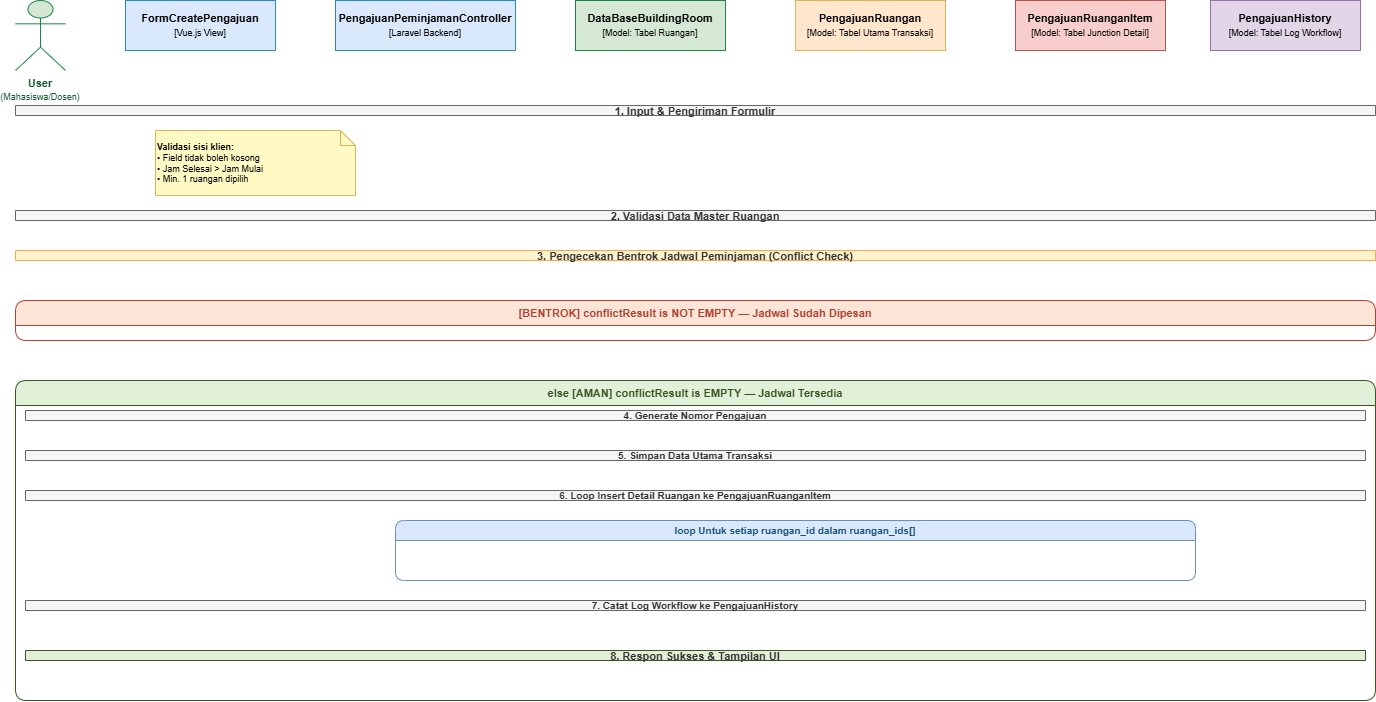

The diagram above was exported from draw.io. Its source (the exported page's mxGraphModel, read from the mxfile embedded in the PNG):
<mxGraphModel dx="2867" dy="1437" grid="1" gridSize="10" guides="1" tooltips="1" connect="1" arrows="1" fold="1" page="1" pageScale="1" pageWidth="850" pageHeight="1100" math="0" shadow="0">
  <root>
    <mxCell id="0" />
    <mxCell id="1" parent="0" />
    <mxCell id="act_user" parent="1" style="shape=umlActor;whiteSpace=wrap;html=1;fillColor=#d5e8d4;strokeColor=#1E8449;fontColor=#145A32;labelPosition=center;verticalLabelPosition=bottom;align=center;verticalAlign=top;fontSize=11;" value="&lt;b&gt;User&lt;/b&gt;&lt;br&gt;&lt;font style=&quot;font-size:9px;&quot;&gt;(Mahasiswa/Dosen)&lt;/font&gt;" vertex="1">
      <mxGeometry height="70" width="50" x="80" y="90" as="geometry" />
    </mxCell>
    <mxCell id="hdr_view" parent="1" style="shape=mxgraph.uml.lifeline;whiteSpace=wrap;html=1;fillColor=#dae8fc;strokeColor=#2E86C1;fontSize=11;" value="&lt;b&gt;FormCreatePengajuan&lt;/b&gt;&lt;br&gt;&lt;font style=&quot;font-size:9px;&quot;&gt;[Vue.js View]&lt;/font&gt;" vertex="1">
      <mxGeometry height="50" width="150" x="190" y="90" as="geometry" />
    </mxCell>
    <mxCell id="hdr_ctrl" parent="1" style="shape=mxgraph.uml.lifeline;whiteSpace=wrap;html=1;fillColor=#dae8fc;strokeColor=#2E86C1;fontSize=11;" value="&lt;b&gt;PengajuanPeminjamanController&lt;/b&gt;&lt;br&gt;&lt;font style=&quot;font-size:9px;&quot;&gt;[Laravel Backend]&lt;/font&gt;" vertex="1">
      <mxGeometry height="50" width="180" x="400" y="90" as="geometry" />
    </mxCell>
    <mxCell id="hdr_room" parent="1" style="shape=mxgraph.uml.lifeline;whiteSpace=wrap;html=1;fillColor=#d5e8d4;strokeColor=#1E8449;fontSize=11;" value="&lt;b&gt;DataBaseBuildingRoom&lt;/b&gt;&lt;br&gt;&lt;font style=&quot;font-size:9px;&quot;&gt;[Model: Tabel Ruangan]&lt;/font&gt;" vertex="1">
      <mxGeometry height="50" width="150" x="640" y="90" as="geometry" />
    </mxCell>
    <mxCell id="hdr_pr" parent="1" style="shape=mxgraph.uml.lifeline;whiteSpace=wrap;html=1;fillColor=#ffe6cc;strokeColor=#d6b656;fontSize=11;" value="&lt;b&gt;PengajuanRuangan&lt;/b&gt;&lt;br&gt;&lt;font style=&quot;font-size:9px;&quot;&gt;[Model: Tabel Utama Transaksi]&lt;/font&gt;" vertex="1">
      <mxGeometry height="50" width="150" x="860" y="90" as="geometry" />
    </mxCell>
    <mxCell id="hdr_pri" parent="1" style="shape=mxgraph.uml.lifeline;whiteSpace=wrap;html=1;fillColor=#f8cecc;strokeColor=#b85450;fontSize=11;" value="&lt;b&gt;PengajuanRuanganItem&lt;/b&gt;&lt;br&gt;&lt;font style=&quot;font-size:9px;&quot;&gt;[Model: Tabel Junction Detail]&lt;/font&gt;" vertex="1">
      <mxGeometry height="50" width="150" x="1080" y="90" as="geometry" />
    </mxCell>
    <mxCell id="hdr_ph" parent="1" style="shape=mxgraph.uml.lifeline;whiteSpace=wrap;html=1;fillColor=#e1d5e7;strokeColor=#9673a6;fontSize=11;" value="&lt;b&gt;PengajuanHistory&lt;/b&gt;&lt;br&gt;&lt;font style=&quot;font-size:9px;&quot;&gt;[Model: Tabel Log Workflow]&lt;/font&gt;" vertex="1">
      <mxGeometry height="50" width="150" x="1275" y="90" as="geometry" />
    </mxCell>
    <mxCell id="ll_user" edge="1" parent="1" source="act_user" style="endArrow=none;dashed=1;strokeColor=#1E8449;strokeWidth=1.5;" value="">
      <mxGeometry height="1030" width="1" x="105" y="160" as="geometry">
        <Array as="points">
          <mxPoint x="105" y="1190" />
        </Array>
      </mxGeometry>
    </mxCell>
    <mxCell id="ll_view" edge="1" parent="1" style="endArrow=none;dashed=1;strokeColor=#2E86C1;strokeWidth=1.5;" value="">
      <mxGeometry height="1050" width="1" x="305" y="140" as="geometry">
        <Array as="points">
          <mxPoint x="305" y="140" />
          <mxPoint x="305" y="1190" />
        </Array>
      </mxGeometry>
    </mxCell>
    <mxCell id="ll_ctrl" edge="1" parent="1" style="endArrow=none;dashed=1;strokeColor=#2E86C1;strokeWidth=1.5;" value="">
      <mxGeometry height="1050" width="1" x="550" y="140" as="geometry">
        <Array as="points">
          <mxPoint x="550" y="140" />
          <mxPoint x="550" y="1190" />
        </Array>
      </mxGeometry>
    </mxCell>
    <mxCell id="ll_room" edge="1" parent="1" style="endArrow=none;dashed=1;strokeColor=#1E8449;strokeWidth=1.5;" value="">
      <mxGeometry height="1050" width="1" x="795" y="140" as="geometry">
        <Array as="points">
          <mxPoint x="795" y="140" />
          <mxPoint x="795" y="1190" />
        </Array>
      </mxGeometry>
    </mxCell>
    <mxCell id="ll_pr" edge="1" parent="1" style="endArrow=none;dashed=1;strokeColor=#d6b656;strokeWidth=1.5;" value="">
      <mxGeometry height="1050" width="1" x="1015" y="140" as="geometry">
        <Array as="points">
          <mxPoint x="1015" y="140" />
          <mxPoint x="1015" y="1190" />
        </Array>
      </mxGeometry>
    </mxCell>
    <mxCell id="ll_pri" edge="1" parent="1" style="endArrow=none;dashed=1;strokeColor=#b85450;strokeWidth=1.5;" value="">
      <mxGeometry height="1050" width="1" x="1235" y="140" as="geometry">
        <Array as="points">
          <mxPoint x="1235" y="140" />
          <mxPoint x="1235" y="1190" />
        </Array>
      </mxGeometry>
    </mxCell>
    <mxCell id="ll_ph" edge="1" parent="1" style="endArrow=none;dashed=1;strokeColor=#9673a6;strokeWidth=1.5;" value="">
      <mxGeometry height="1050" width="1" x="1455" y="140" as="geometry">
        <Array as="points">
          <mxPoint x="1455" y="140" />
          <mxPoint x="1455" y="1190" />
        </Array>
      </mxGeometry>
    </mxCell>
    <mxCell id="sep1" parent="1" style="swimlane;startSize=20;fillColor=#f5f5f5;strokeColor=#666666;fontColor=#333333;fontStyle=1;fontSize=11;" value="1. Input &amp; Pengiriman Formulir" vertex="1">
      <mxGeometry height="10" width="1360" x="80" y="195" as="geometry" />
    </mxCell>
    <mxCell id="m01" edge="1" parent="1" style="edgeStyle=orthogonalEdgeStyle;html=1;endArrow=open;endFill=1;strokeColor=#1E8449;fontColor=#1A5276;fontSize=10;" value="[01] Isi form: Gedung, Ruangan[], Tanggal,&lt;br&gt;Jam Mulai, Jam Selesai, Alasan">
      <mxGeometry x="105" y="215" as="geometry">
        <Array as="points">
          <mxPoint x="105" y="225" />
          <mxPoint x="305" y="225" />
        </Array>
      </mxGeometry>
    </mxCell>
    <mxCell id="m02" edge="1" parent="1" style="edgeStyle=orthogonalEdgeStyle;html=1;endArrow=open;endFill=1;strokeColor=#1E8449;fontColor=#1A5276;fontSize=10;" value="[02] Klik tombol &quot;Simpan / Kirim&quot;">
      <mxGeometry x="105" y="250" as="geometry">
        <Array as="points">
          <mxPoint x="105" y="260" />
          <mxPoint x="305" y="260" />
        </Array>
      </mxGeometry>
    </mxCell>
    <mxCell id="m03" edge="1" parent="1" style="edgeStyle=orthogonalEdgeStyle;html=1;endArrow=open;endFill=1;strokeColor=#2E86C1;fontColor=#1A5276;fontSize=10;" value="[03] validateForm()">
      <mxGeometry x="305" y="285" as="geometry">
        <Array as="points">
          <mxPoint x="305" y="295" />
          <mxPoint x="340" y="295" />
          <mxPoint x="340" y="310" />
          <mxPoint x="305" y="310" />
        </Array>
      </mxGeometry>
    </mxCell>
    <mxCell id="note_validate" parent="1" style="shape=note;whiteSpace=wrap;html=1;backgroundOutline=1;size=15;fillColor=#fff9c4;strokeColor=#d6b656;fontSize=9;align=left;" value="&lt;b&gt;Validasi sisi klien:&lt;/b&gt;&lt;br&gt;• Field tidak boleh kosong&lt;br&gt;• Jam Selesai &gt; Jam Mulai&lt;br&gt;• Min. 1 ruangan dipilih" vertex="1">
      <mxGeometry height="65" width="200" x="220" y="220" as="geometry" />
    </mxCell>
    <mxCell id="m04" edge="1" parent="1" style="edgeStyle=orthogonalEdgeStyle;html=1;endArrow=block;endFill=1;strokeColor=#2E86C1;fontColor=#1A5276;fontStyle=1;fontSize=10;" value="[04] POST /api/pengajuan-ruangan&lt;br&gt;store(request { ruangan_ids[], tanggal, jam_mulai, jam_selesai, alasan })">
      <mxGeometry x="305" y="355" as="geometry">
        <Array as="points">
          <mxPoint x="305" y="365" />
          <mxPoint x="550" y="365" />
        </Array>
      </mxGeometry>
    </mxCell>
    <mxCell id="sep2" parent="1" style="swimlane;startSize=20;fillColor=#f5f5f5;strokeColor=#666666;fontColor=#333333;fontStyle=1;fontSize=11;" value="2. Validasi Data Master Ruangan" vertex="1">
      <mxGeometry height="10" width="1360" x="80" y="300" as="geometry" />
    </mxCell>
    <mxCell id="m05" edge="1" parent="1" style="edgeStyle=orthogonalEdgeStyle;html=1;endArrow=open;endFill=1;strokeColor=#1E8449;fontColor=#1A5276;fontSize=10;" value="[05] findActiveRooms(ruangan_ids[])">
      <mxGeometry x="550" y="410" as="geometry">
        <Array as="points">
          <mxPoint x="550" y="420" />
          <mxPoint x="795" y="420" />
        </Array>
      </mxGeometry>
    </mxCell>
    <mxCell id="m06" edge="1" parent="1" style="edgeStyle=orthogonalEdgeStyle;html=1;endArrow=open;endFill=0;dashed=1;strokeColor=#1E8449;fontColor=#555555;fontSize=10;" value="[06] return Collection&lt;Room&gt; | []">
      <mxGeometry x="795" y="440" as="geometry">
        <Array as="points">
          <mxPoint x="795" y="450" />
          <mxPoint x="550" y="450" />
        </Array>
      </mxGeometry>
    </mxCell>
    <mxCell id="sep3" parent="1" style="swimlane;startSize=20;fillColor=#fff3cd;strokeColor=#f0ad4e;fontColor=#333333;fontStyle=1;fontSize=11;" value="3. Pengecekan Bentrok Jadwal Peminjaman (Conflict Check)" vertex="1">
      <mxGeometry height="10" width="1360" x="80" y="340" as="geometry" />
    </mxCell>
    <mxCell id="m07" edge="1" parent="1" style="edgeStyle=orthogonalEdgeStyle;html=1;endArrow=open;endFill=1;strokeColor=#d6b656;fontColor=#1A5276;fontSize=10;" value="[07] checkConflict(ruangan_ids[], tanggal, jam_mulai, jam_selesai)">
      <mxGeometry x="550" y="495" as="geometry">
        <Array as="points">
          <mxPoint x="550" y="505" />
          <mxPoint x="1015" y="505" />
        </Array>
      </mxGeometry>
    </mxCell>
    <mxCell id="m08" edge="1" parent="1" style="edgeStyle=orthogonalEdgeStyle;html=1;endArrow=open;endFill=1;strokeColor=#b85450;fontColor=#1A5276;fontSize=10;" value="[08] getOverlappingItems(ruangan_ids[], tanggal, jam_mulai, jam_selesai)">
      <mxGeometry x="1015" y="635" as="geometry">
        <Array as="points">
          <mxPoint x="1015" y="645" />
          <mxPoint x="1235" y="645" />
        </Array>
      </mxGeometry>
    </mxCell>
    <mxCell id="m09" edge="1" parent="1" style="edgeStyle=orthogonalEdgeStyle;html=1;endArrow=open;endFill=0;dashed=1;strokeColor=#b85450;fontColor=#555555;fontSize=10;" value="[09] return Collection&lt;ConflictingItem&gt; | []">
      <mxGeometry x="1235" y="665" as="geometry">
        <Array as="points">
          <mxPoint x="1235" y="675" />
          <mxPoint x="1015" y="675" />
        </Array>
      </mxGeometry>
    </mxCell>
    <mxCell id="m10" edge="1" parent="1" style="edgeStyle=orthogonalEdgeStyle;html=1;endArrow=open;endFill=0;dashed=1;strokeColor=#d6b656;fontColor=#555555;fontSize=10;" value="[10] return conflictResult (Collection | empty)">
      <mxGeometry x="1015" y="695" as="geometry">
        <Array as="points">
          <mxPoint x="1015" y="705" />
          <mxPoint x="550" y="705" />
        </Array>
      </mxGeometry>
    </mxCell>
    <mxCell id="alt_frame_bentrok" parent="1" style="swimlane;startSize=25;fillColor=#fce4d6;strokeColor=#ae4132;fontColor=#ae4132;fontStyle=1;fontSize=11;rounded=1;" value="[BENTROK] conflictResult is NOT EMPTY — Jadwal Sudah Dipesan" vertex="1">
      <mxGeometry height="40" width="1360" x="80" y="390" as="geometry" />
    </mxCell>
    <mxCell id="m11" edge="1" parent="alt_frame_bentrok" style="edgeStyle=orthogonalEdgeStyle;html=1;endArrow=open;endFill=0;dashed=1;strokeColor=#ae4132;fontColor=#ae4132;fontSize=10;" value="[11] HTTP 422 { status: 'error', message: 'Salah satu ruangan sudah dipesan', conflicting_rooms: [...] }">
      <mxGeometry x="470" y="40" as="geometry">
        <Array as="points">
          <mxPoint x="470" y="50" />
          <mxPoint x="225" y="50" />
        </Array>
      </mxGeometry>
    </mxCell>
    <mxCell id="m12" edge="1" parent="alt_frame_bentrok" style="edgeStyle=orthogonalEdgeStyle;html=1;endArrow=open;endFill=1;strokeColor=#ae4132;fontColor=#ae4132;fontSize=10;" value="[12] Tampilkan alert error: &quot;Jadwal bentrok, silakan pilih waktu/ruangan lain&quot;">
      <mxGeometry x="225" y="65" as="geometry">
        <Array as="points">
          <mxPoint x="225" y="75" />
          <mxPoint x="25" y="75" />
        </Array>
      </mxGeometry>
    </mxCell>
    <mxCell id="alt_frame_aman" parent="1" style="swimlane;startSize=25;fillColor=#e2f0d9;strokeColor=#375623;fontColor=#375623;fontStyle=1;fontSize=11;rounded=1;" value="else [AMAN] conflictResult is EMPTY — Jadwal Tersedia" vertex="1">
      <mxGeometry height="320" width="1360" x="80" y="470" as="geometry" />
    </mxCell>
    <mxCell id="sep4" parent="alt_frame_aman" style="swimlane;startSize=20;fillColor=#f5f5f5;strokeColor=#666666;fontColor=#333333;fontStyle=1;fontSize=10;" value="4. Generate Nomor Pengajuan" vertex="1">
      <mxGeometry height="10" width="1340" x="10" y="30" as="geometry" />
    </mxCell>
    <mxCell id="m13" edge="1" parent="alt_frame_aman" style="edgeStyle=orthogonalEdgeStyle;html=1;endArrow=open;endFill=1;strokeColor=#375623;fontColor=#1A5276;fontSize=10;" value="[13] generateNomorPengajuan()&lt;br&gt;Format: PJN-{YYYY}-{MM}-{NNNN}">
      <mxGeometry x="470" y="50" as="geometry">
        <Array as="points">
          <mxPoint x="470" y="60" />
          <mxPoint x="510" y="60" />
          <mxPoint x="510" y="75" />
          <mxPoint x="470" y="75" />
        </Array>
      </mxGeometry>
    </mxCell>
    <mxCell id="sep5" parent="alt_frame_aman" style="swimlane;startSize=20;fillColor=#f5f5f5;strokeColor=#666666;fontColor=#333333;fontStyle=1;fontSize=10;" value="5. Simpan Data Utama Transaksi" vertex="1">
      <mxGeometry height="10" width="1340" x="10" y="70" as="geometry" />
    </mxCell>
    <mxCell id="m14" edge="1" parent="alt_frame_aman" style="edgeStyle=orthogonalEdgeStyle;html=1;endArrow=open;endFill=1;strokeColor=#d6b656;fontColor=#1A5276;fontSize=10;" value="[14] create({ nomor_pengajuan, user_id, tanggal, jam_mulai, jam_selesai, alasan, status: 'MENUNGGU_VERIFIKASI' })">
      <mxGeometry x="470" y="110" as="geometry">
        <Array as="points">
          <mxPoint x="470" y="120" />
          <mxPoint x="935" y="120" />
        </Array>
      </mxGeometry>
    </mxCell>
    <mxCell id="m15" edge="1" parent="alt_frame_aman" style="edgeStyle=orthogonalEdgeStyle;html=1;endArrow=open;endFill=0;dashed=1;strokeColor=#d6b656;fontColor=#555555;fontSize=10;" value="[15] return pengajuanRecord (id, nomor_pengajuan)">
      <mxGeometry x="935" y="140" as="geometry">
        <Array as="points">
          <mxPoint x="935" y="150" />
          <mxPoint x="470" y="150" />
        </Array>
      </mxGeometry>
    </mxCell>
    <mxCell id="sep6" parent="alt_frame_aman" style="swimlane;startSize=20;fillColor=#f5f5f5;strokeColor=#666666;fontColor=#333333;fontStyle=1;fontSize=10;" value="6. Loop Insert Detail Ruangan ke PengajuanRuanganItem" vertex="1">
      <mxGeometry height="10" width="1340" x="10" y="110" as="geometry" />
    </mxCell>
    <mxCell id="loop_frame" parent="alt_frame_aman" style="swimlane;startSize=20;fillColor=#dae8fc;strokeColor=#6c8ebf;fontColor=#1A5276;fontStyle=1;fontSize=10;rounded=1;" value="loop Untuk setiap ruangan_id dalam ruangan_ids[]" vertex="1">
      <mxGeometry height="60" width="800" x="380" y="140" as="geometry" />
    </mxCell>
    <mxCell id="m16" edge="1" parent="loop_frame" style="edgeStyle=orthogonalEdgeStyle;html=1;endArrow=open;endFill=1;strokeColor=#b85450;fontColor=#1A5276;fontSize=10;" value="[16] create({ pengajuan_ruangan_id, ruangan_id, status_item: 'PENDING' })">
      <mxGeometry x="90" y="30" as="geometry">
        <Array as="points">
          <mxPoint x="90" y="40" />
          <mxPoint x="555" y="40" />
        </Array>
      </mxGeometry>
    </mxCell>
    <mxCell id="sep7" parent="alt_frame_aman" style="swimlane;startSize=20;fillColor=#f5f5f5;strokeColor=#666666;fontColor=#333333;fontStyle=1;fontSize=10;" value="7. Catat Log Workflow ke PengajuanHistory" vertex="1">
      <mxGeometry height="10" width="1340" x="10" y="220" as="geometry" />
    </mxCell>
    <mxCell id="m17" edge="1" parent="alt_frame_aman" style="edgeStyle=orthogonalEdgeStyle;html=1;endArrow=open;endFill=1;strokeColor=#9673a6;fontColor=#1A5276;fontSize=10;" value="[17] create({ ..., aksi: 'CREATED', keterangan: 'Pengajuan baru dibuat' })">
      <mxGeometry x="470" y="278" as="geometry">
        <Array as="points">
          <mxPoint x="470" y="288" />
          <mxPoint x="1375" y="288" />
        </Array>
      </mxGeometry>
    </mxCell>
    <mxCell id="m18" edge="1" parent="alt_frame_aman" style="edgeStyle=orthogonalEdgeStyle;html=1;endArrow=open;endFill=1;strokeColor=#9673a6;fontColor=#1A5276;fontSize=10;" value="[18] create({ ..., aksi: 'SUBMITTED', keterangan: 'Pengajuan dikirim untuk verifikasi' })">
      <mxGeometry x="470" y="308" as="geometry">
        <Array as="points">
          <mxPoint x="470" y="318" />
          <mxPoint x="1375" y="318" />
        </Array>
      </mxGeometry>
    </mxCell>
    <mxCell id="sep8" parent="1" style="swimlane;startSize=20;fillColor=#e2f0d9;strokeColor=#375623;fontColor=#333333;fontStyle=1;fontSize=11;" value="8. Respon Sukses &amp; Tampilan UI" vertex="1">
      <mxGeometry height="10" width="1340" x="90" y="740" as="geometry" />
    </mxCell>
    <mxCell id="m19" edge="1" parent="1" style="edgeStyle=orthogonalEdgeStyle;html=1;endArrow=open;endFill=0;dashed=1;strokeColor=#375623;fontColor=#375623;fontStyle=1;fontSize=10;" value="[19] HTTP 201 { status: 'success', message: 'Pengajuan Berhasil Dibuat',&lt;br&gt;data: { nomor_pengajuan, pengajuan_id } }">
      <mxGeometry x="550" y="1215" as="geometry">
        <Array as="points">
          <mxPoint x="550" y="1225" />
          <mxPoint x="305" y="1225" />
        </Array>
      </mxGeometry>
    </mxCell>
    <mxCell id="m20" edge="1" parent="1" style="edgeStyle=orthogonalEdgeStyle;html=1;endArrow=open;endFill=1;strokeColor=#2E86C1;fontColor=#1A5276;fontSize=10;" value="[20] handleSuccessResponse()">
      <mxGeometry x="305" y="1250" as="geometry">
        <Array as="points">
          <mxPoint x="305" y="1260" />
          <mxPoint x="350" y="1260" />
          <mxPoint x="350" y="1275" />
          <mxPoint x="305" y="1275" />
        </Array>
      </mxGeometry>
    </mxCell>
    <mxCell id="m21" edge="1" parent="1" style="edgeStyle=orthogonalEdgeStyle;html=1;endArrow=open;endFill=1;strokeColor=#2E86C1;fontColor=#1A5276;fontStyle=1;fontSize=10;" value="[21] Tampilkan ModalPopUpSuccess ✅&lt;br&gt;&quot;Pengajuan [PJN-YYYY-MM-NNNN] Berhasil Dikirim!&quot;">
      <mxGeometry x="305" y="1285" as="geometry">
        <Array as="points">
          <mxPoint x="305" y="1295" />
          <mxPoint x="105" y="1295" />
        </Array>
      </mxGeometry>
    </mxCell>
  </root>
</mxGraphModel>